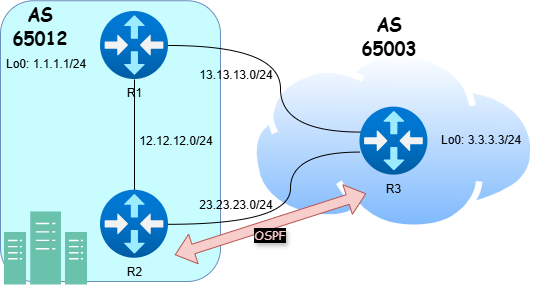

The diagram above was exported from draw.io. Its source (the exported page's mxGraphModel, read from the mxfile embedded in the PNG):
<mxGraphModel dx="1426" dy="777" grid="1" gridSize="10" guides="1" tooltips="1" connect="1" arrows="1" fold="1" page="1" pageScale="1" pageWidth="850" pageHeight="1100" math="0" shadow="0">
  <root>
    <mxCell id="0" />
    <mxCell id="1" parent="0" />
    <mxCell id="T7S_h1P1UpNH-3968J-K-4" value="" style="image;aspect=fixed;perimeter=ellipsePerimeter;html=1;align=center;shadow=0;dashed=0;spacingTop=3;image=img/lib/active_directory/internet_cloud.svg;direction=east;" vertex="1" parent="1">
      <mxGeometry x="270" y="279.25" width="286.9" height="180.75" as="geometry" />
    </mxCell>
    <mxCell id="T7S_h1P1UpNH-3968J-K-5" value="" style="rounded=1;whiteSpace=wrap;html=1;fillColor=#C8FCFF;strokeColor=#6c8ebf;" vertex="1" parent="1">
      <mxGeometry x="20" y="229.25" width="220" height="280.75" as="geometry" />
    </mxCell>
    <mxCell id="T7S_h1P1UpNH-3968J-K-6" value="" style="sketch=0;pointerEvents=1;shadow=0;dashed=0;html=1;strokeColor=#82b366;fillColor=#6AC2AD;labelPosition=center;verticalLabelPosition=bottom;verticalAlign=top;align=center;outlineConnect=0;shape=mxgraph.veeam2.datacenter;" vertex="1" parent="1">
      <mxGeometry x="23.5" y="440" width="83" height="73" as="geometry" />
    </mxCell>
    <mxCell id="T7S_h1P1UpNH-3968J-K-29" style="edgeStyle=orthogonalEdgeStyle;rounded=0;orthogonalLoop=1;jettySize=auto;html=1;endArrow=none;startFill=0;" edge="1" parent="1" source="T7S_h1P1UpNH-3968J-K-9" target="T7S_h1P1UpNH-3968J-K-14">
      <mxGeometry relative="1" as="geometry" />
    </mxCell>
    <mxCell id="T7S_h1P1UpNH-3968J-K-30" style="edgeStyle=orthogonalEdgeStyle;rounded=0;orthogonalLoop=1;jettySize=auto;html=1;curved=1;endArrow=none;startFill=0;entryX=0.014;entryY=0.367;entryDx=0;entryDy=0;entryPerimeter=0;" edge="1" parent="1" source="T7S_h1P1UpNH-3968J-K-9" target="T7S_h1P1UpNH-3968J-K-12">
      <mxGeometry relative="1" as="geometry">
        <Array as="points">
          <mxPoint x="300" y="274" />
          <mxPoint x="300" y="360" />
          <mxPoint x="380" y="360" />
        </Array>
      </mxGeometry>
    </mxCell>
    <mxCell id="T7S_h1P1UpNH-3968J-K-9" value="&lt;span style=&quot;text-wrap-mode: wrap;&quot;&gt;R1&lt;/span&gt;" style="image;aspect=fixed;html=1;points=[];align=center;fontSize=12;image=img/lib/azure2/networking/Virtual_Router.svg;fontColor=light-dark(#000000,#000000);labelBackgroundColor=none;" vertex="1" parent="1">
      <mxGeometry x="120" y="240" width="68" height="68" as="geometry" />
    </mxCell>
    <mxCell id="T7S_h1P1UpNH-3968J-K-10" value="&lt;span style=&quot;forced-color-adjust: none; font-family: Helvetica; font-size: 12px; font-style: normal; font-variant-ligatures: normal; font-variant-caps: normal; font-weight: 400; letter-spacing: normal; orphans: 2; text-align: center; text-indent: 0px; text-transform: none; widows: 2; word-spacing: 0px; -webkit-text-stroke-width: 0px; white-space: normal; text-decoration-thickness: initial; text-decoration-style: initial; text-decoration-color: initial; box-shadow: none !important;&quot;&gt;Lo0: 1.1.1.1/24&lt;/span&gt;" style="text;whiteSpace=wrap;html=1;fontColor=light-dark(#000000,#000000);labelBackgroundColor=none;" vertex="1" parent="1">
      <mxGeometry x="23.5" y="279.25" width="110" height="40" as="geometry" />
    </mxCell>
    <mxCell id="T7S_h1P1UpNH-3968J-K-12" value="&lt;span style=&quot;text-wrap-mode: wrap;&quot;&gt;R3&lt;/span&gt;" style="image;aspect=fixed;html=1;points=[];align=center;fontSize=12;image=img/lib/azure2/networking/Virtual_Router.svg;fontColor=light-dark(#000000,#000000);labelBackgroundColor=none;" vertex="1" parent="1">
      <mxGeometry x="379.45" y="335.625" width="68" height="68" as="geometry" />
    </mxCell>
    <mxCell id="T7S_h1P1UpNH-3968J-K-31" style="edgeStyle=orthogonalEdgeStyle;rounded=0;orthogonalLoop=1;jettySize=auto;html=1;endArrow=none;startFill=0;curved=1;entryX=-0.002;entryY=0.661;entryDx=0;entryDy=0;entryPerimeter=0;" edge="1" parent="1" source="T7S_h1P1UpNH-3968J-K-14" target="T7S_h1P1UpNH-3968J-K-12">
      <mxGeometry relative="1" as="geometry">
        <Array as="points">
          <mxPoint x="310" y="453" />
          <mxPoint x="310" y="380" />
          <mxPoint x="379" y="380" />
        </Array>
      </mxGeometry>
    </mxCell>
    <mxCell id="T7S_h1P1UpNH-3968J-K-14" value="&lt;span style=&quot;text-wrap-mode: wrap;&quot;&gt;R2&lt;/span&gt;" style="image;aspect=fixed;html=1;points=[];align=center;fontSize=12;image=img/lib/azure2/networking/Virtual_Router.svg;fontColor=light-dark(#000000,#000000);labelBackgroundColor=none;" vertex="1" parent="1">
      <mxGeometry x="120" y="418.75" width="68" height="68" as="geometry" />
    </mxCell>
    <mxCell id="T7S_h1P1UpNH-3968J-K-18" value="&lt;font face=&quot;Comic Sans MS&quot;&gt;&lt;b&gt;AS 65012&lt;/b&gt;&lt;/font&gt;" style="text;html=1;align=center;verticalAlign=middle;whiteSpace=wrap;rounded=0;fontSize=18;" vertex="1" parent="1">
      <mxGeometry x="30" y="240" width="60" height="30" as="geometry" />
    </mxCell>
    <mxCell id="T7S_h1P1UpNH-3968J-K-20" value="&lt;font face=&quot;Comic Sans MS&quot;&gt;&lt;b&gt;AS 65003&lt;/b&gt;&lt;/font&gt;" style="text;html=1;align=center;verticalAlign=middle;whiteSpace=wrap;rounded=0;fontSize=18;" vertex="1" parent="1">
      <mxGeometry x="379.45" y="250" width="60" height="30" as="geometry" />
    </mxCell>
    <mxCell id="T7S_h1P1UpNH-3968J-K-23" value="12.12.12.0/24" style="text;html=1;align=center;verticalAlign=middle;whiteSpace=wrap;rounded=0;" vertex="1" parent="1">
      <mxGeometry x="166" y="354.63" width="60" height="30" as="geometry" />
    </mxCell>
    <mxCell id="T7S_h1P1UpNH-3968J-K-24" value="13.13.13.0/24" style="text;html=1;align=center;verticalAlign=middle;whiteSpace=wrap;rounded=0;" vertex="1" parent="1">
      <mxGeometry x="226" y="289.25" width="60" height="30" as="geometry" />
    </mxCell>
    <mxCell id="T7S_h1P1UpNH-3968J-K-25" value="23.23.23.0/24" style="text;html=1;align=center;verticalAlign=middle;whiteSpace=wrap;rounded=0;" vertex="1" parent="1">
      <mxGeometry x="226" y="418.75" width="60" height="30" as="geometry" />
    </mxCell>
    <mxCell id="T7S_h1P1UpNH-3968J-K-33" value="" style="shape=flexArrow;endArrow=classic;startArrow=classic;html=1;rounded=0;fillColor=#f8cecc;strokeColor=#b85450;" edge="1" parent="1">
      <mxGeometry width="100" height="100" relative="1" as="geometry">
        <mxPoint x="194.28" y="483.41676430911554" as="sourcePoint" />
        <mxPoint x="385.73" y="422.07823569088447" as="targetPoint" />
      </mxGeometry>
    </mxCell>
    <mxCell id="T7S_h1P1UpNH-3968J-K-36" value="&lt;span style=&quot;forced-color-adjust: none; font-family: Helvetica; font-size: 12px; font-style: normal; font-variant-ligatures: normal; font-variant-caps: normal; font-weight: 400; letter-spacing: normal; orphans: 2; text-align: center; text-indent: 0px; text-transform: none; widows: 2; word-spacing: 0px; -webkit-text-stroke-width: 0px; white-space: normal; text-decoration-thickness: initial; text-decoration-style: initial; text-decoration-color: initial; box-shadow: none !important;&quot;&gt;Lo0: 3.3.3.3/24&lt;/span&gt;" style="text;whiteSpace=wrap;html=1;fontColor=light-dark(#000000,#000000);labelBackgroundColor=none;" vertex="1" parent="1">
      <mxGeometry x="459" y="354.63" width="110" height="40" as="geometry" />
    </mxCell>
    <mxCell id="T7S_h1P1UpNH-3968J-K-37" value="&lt;font style=&quot;color: light-dark(rgb(248, 206, 204), rgb(237, 237, 237));&quot;&gt;OSPF&lt;/font&gt;" style="text;html=1;align=center;verticalAlign=middle;whiteSpace=wrap;rounded=0;labelBackgroundColor=#000000;textShadow=1;labelBorderColor=none;fontFamily=Comic Sans MS;" vertex="1" parent="1">
      <mxGeometry x="260" y="448.75" width="60" height="30" as="geometry" />
    </mxCell>
  </root>
</mxGraphModel>